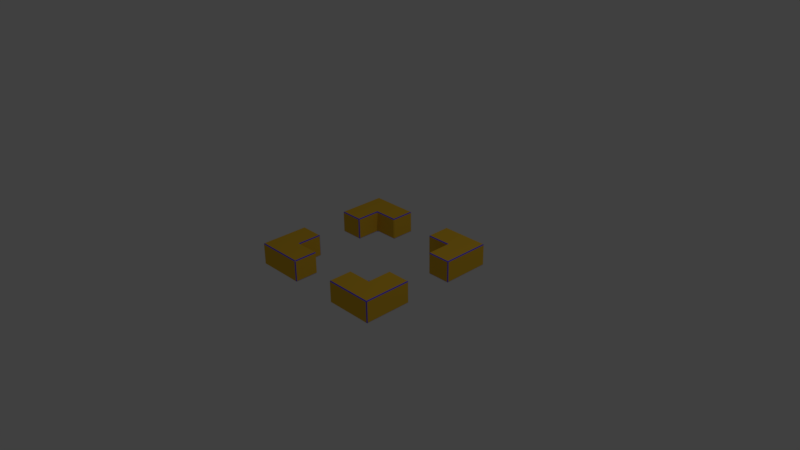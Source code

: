 # Source: chessSquareSelector.blend  (saved by Blender 2.77.0; exported with 4.5.12 LTS)
import bpy
from mathutils import Matrix  # noqa: F401  (used for matrix-valued properties, if any)

bpy.ops.wm.read_factory_settings(use_empty=True)
scene = bpy.context.scene
scene.name = 'Scene'

# ---- collections
col_collection_1 = bpy.data.collections.new('Collection 1'); scene.collection.children.link(col_collection_1)

# ---- materials (node trees are filled in below, after node groups)
mat_basecolor = bpy.data.materials.new('BaseColor')
mat_basecolor.alpha_threshold = 0.0
mat_basecolor.use_transparent_shadow = False
mat_basecolor.diffuse_color = (0.8, 0.4783, 0.03219, 1.0)
mat_basecolor.roughness = 0.5
mat_basecolor.line_color = (0.0, 0.0, 0.0, 1.0)
mat_edges = bpy.data.materials.new('Edges')
mat_edges.alpha_threshold = 0.0
mat_edges.use_transparent_shadow = False
mat_edges.diffuse_color = (0.1437, 0.08625, 0.8, 1.0)
mat_edges.roughness = 0.5

# ---- material node trees

# ---- world
world_world = bpy.data.worlds.new('World'); scene.world = world_world
world_world.color = (0.05088, 0.05088, 0.05088)
world_world.use_sun_shadow = False
world_world.sun_shadow_jitter_overblur = 0.0
world_world.cycles.sampling_method = 'MANUAL'

# ---- cameras
cam_camera = bpy.data.cameras.new('Camera')
cam_camera.clip_end = 100.0
cam_camera.lens = 35.0
cam_camera.sensor_width = 32.0
cam_camera.sensor_height = 18.0
cam_camera.ortho_scale = 7.314
cam_camera.dof.focus_distance = 0.0
cam_camera.dof.aperture_fstop = 128.0

# ---- lights
light_lamp = bpy.data.lights.new('Lamp', 'POINT')
light_lamp.transmission_factor = 0.0
light_lamp.cutoff_distance = 30.0
light_lamp.energy = 100.0
light_lamp.shadow_buffer_clip_start = 1.001
light_lamp.shadow_soft_size = 0.1
light_lamp.shadow_maximum_resolution = 0.006
light_lamp.use_absolute_resolution = True

# ---- meshes
me_cube = bpy.data.meshes.new('Cube')
me_cube.from_pydata([(0.988, -1.0, 0.1402), (1.0, -0.988, 0.1402), (0.988, -0.988, 0.1522), (0.988, -0.3453, 0.1522), (1.0, -0.3453, 0.1402), (0.988, -0.3333, 0.1402), (0.988, -0.6787, 0.1522), (1.0, -0.6787, 0.1402), (1.0, -0.6547, 0.1402), (0.988, -0.6547, 0.1522), (0.6787, -0.988, 0.1522), (0.6547, -0.988, 0.1522), (0.6547, -1.0, 0.1402), (0.6787, -1.0, 0.1402), (0.3453, -0.988, 0.1522), (0.3333, -0.988, 0.1402), (0.3453, -1.0, 0.1402), (0.6787, -0.3333, 0.1402), (0.6667, -0.3453, 0.1402), (0.6787, -0.3453, 0.1522), (0.3453, -0.6667, 0.1402), (0.3333, -0.6787, 0.1402), (0.3453, -0.6787, 0.1522), (0.6787, -0.6787, 0.1522), (0.6787, -0.6547, 0.1522), (0.6667, -0.6547, 0.1402), (0.6547, -0.6667, 0.1402), (0.6547, -0.6787, 0.1522), (1.0, -0.988, 0.0), (0.988, -1.0, 0.0), (1.0, -0.3453, 0.0), (0.988, -0.3333, 0.0), (1.0, -0.6787, 0.0), (1.0, -0.6547, 0.0), (0.6547, -1.0, 0.0), (0.6787, -1.0, 0.0), (0.3333, -0.988, 0.0), (0.3453, -1.0, 0.0), (0.3453, -0.6667, 0.0), (0.3333, -0.6787, 0.0), (0.6667, -0.6547, 0.0), (0.6547, -0.6667, 0.0), (0.6667, -0.3453, 0.0), (0.6787, -0.3333, 0.0)], [], [(29, 0, 13, 35), (30, 4, 8, 33), (36, 15, 21, 39), (40, 25, 18, 42), (6, 23, 10, 2), (34, 12, 16, 37), (27, 22, 14, 11), (3, 19, 24, 9), (0, 1, 2), (3, 4, 5), (6, 7, 8, 9), (10, 11, 12, 13), (14, 15, 16), (17, 18, 19), (20, 21, 22), (23, 24, 25, 26, 27), (28, 1, 0, 29), (6, 2, 1, 7), (3, 9, 8, 4), (19, 3, 5, 17), (23, 6, 9, 24), (2, 10, 13, 0), (11, 14, 16, 12), (22, 27, 26, 20), (18, 25, 24, 19), (27, 11, 10, 23), (21, 15, 14, 22), (42, 18, 17, 43), (32, 7, 1, 28), (25, 40, 41, 26), (20, 38, 39, 21), (15, 36, 37, 16), (12, 34, 35, 13), (7, 32, 33, 8), (4, 30, 31, 5), (20, 26, 41, 38), (5, 31, 43, 17)])
me_cube.polygons.foreach_set('material_index', [0, 0, 0, 0, 0, 0, 0, 0, 1, 1, 1, 1, 0, 1, 1, 1, 1, 1, 1, 1, 0, 1, 1, 1, 1, 0, 1, 1, 0, 0, 0, 1, 0, 0, 1, 0, 0])
me_cube.materials.append(mat_basecolor)
me_cube.materials.append(mat_edges)
me_cube.use_remesh_preserve_volume = False
me_cube.use_remesh_preserve_attributes = False
me_cube.use_mirror_vertex_groups = False
me_cube.update()

# ---- objects
ob_cube = bpy.data.objects.new('Cube', me_cube)
ob_lamp = bpy.data.objects.new('Lamp', light_lamp)
ob_camera = bpy.data.objects.new('Camera', cam_camera)

# ---- transforms, parenting, visibility, modifiers, constraints
ob_cube.location = (0.0, 0.0, 0.0)
ob_cube.lock_rotations_4d = False
ob_cube.empty_display_type = 'ARROWS'
ob_cube.lineart.crease_threshold = 0.0
_m = ob_cube.modifiers.new('Mirror', 'MIRROR')
_m.use_axis = (True, True, True)
_m.use_clip = True
ob_lamp.location = (4.076, 1.005, 5.904)
ob_lamp.rotation_euler = (0.6503, 0.05522, 1.866)
ob_lamp.lock_rotations_4d = False
ob_lamp.empty_display_type = 'ARROWS'
ob_lamp.color = (0.0, 0.0, 0.0, 0.0)
ob_lamp.lineart.crease_threshold = 0.0
ob_camera.location = (7.481, -6.508, 5.344)
ob_camera.rotation_euler = (1.109, 0.01082, 0.8149)
ob_camera.lock_rotations_4d = False
ob_camera.empty_display_type = 'ARROWS'
ob_camera.color = (0.0, 0.0, 0.0, 0.0)
ob_camera.display_type = 'WIRE'
ob_camera.lineart.crease_threshold = 0.0

# ---- collection membership
col_collection_1.objects.link(ob_cube)
col_collection_1.objects.link(ob_lamp)
col_collection_1.objects.link(ob_camera)

# ---- scene / render settings (as saved in the file)
scene.camera = ob_camera
scene.frame_start = 1; scene.frame_end = 250; scene.frame_set(1)
scene.render.engine = 'BLENDER_EEVEE_NEXT'
scene.render.resolution_percentage = 50
scene.render.dither_intensity = 0.0
scene.cycles.use_denoising = False
scene.cycles.samples = 128
scene.cycles.sampling_pattern = 'TABULATED_SOBOL'
scene.cycles.light_sampling_threshold = 0.0
scene.cycles.use_adaptive_sampling = False
scene.cycles.use_light_tree = False
scene.cycles.blur_glossy = 0.0
scene.cycles.sample_clamp_indirect = 0.0
scene.view_settings.view_transform = 'Standard'
bpy.context.view_layer.update()
